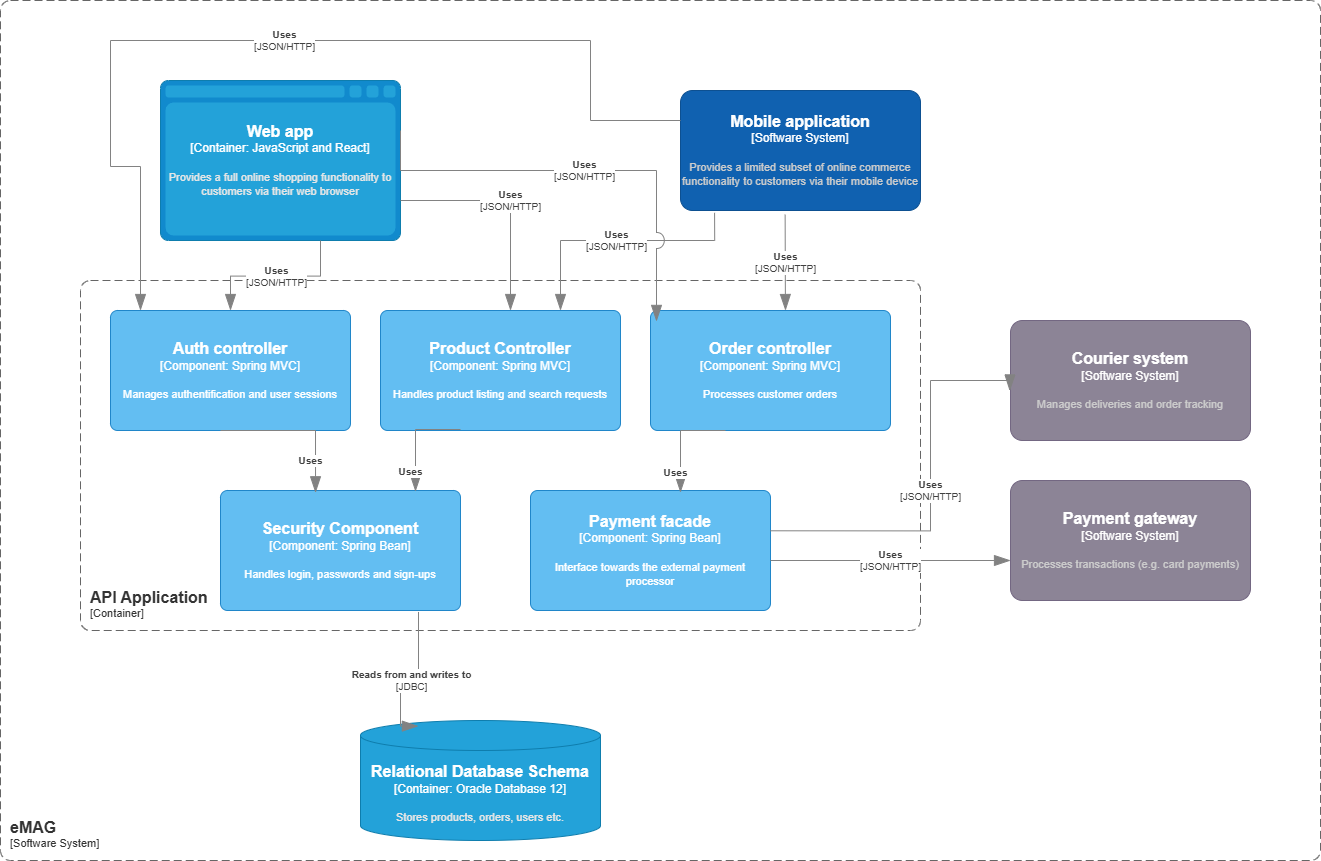

The diagram above was exported from draw.io. Its source (the exported page's mxGraphModel, read from the mxfile embedded in the PNG):
<mxGraphModel dx="1572" dy="926" grid="1" gridSize="10" guides="1" tooltips="1" connect="1" arrows="1" fold="1" page="1" pageScale="1" pageWidth="1600" pageHeight="900" math="0" shadow="0">
  <root>
    <mxCell id="0" />
    <mxCell id="1" parent="0" />
    <object placeholders="1" c4Name="Mobile application" c4Type="Software System" c4Description="Provides a limited subset of online commerce functionality to customers via their mobile device" label="&lt;font style=&quot;font-size: 16px&quot;&gt;&lt;b&gt;%c4Name%&lt;/b&gt;&lt;/font&gt;&lt;div&gt;[%c4Type%]&lt;/div&gt;&lt;br&gt;&lt;div&gt;&lt;font style=&quot;font-size: 11px&quot;&gt;&lt;font color=&quot;#cccccc&quot;&gt;%c4Description%&lt;/font&gt;&lt;/div&gt;" id="VJj8BiSi9Rva0HVisvNw-1">
      <mxCell parent="1" style="rounded=1;whiteSpace=wrap;html=1;labelBackgroundColor=none;fillColor=#1061B0;fontColor=#ffffff;align=center;arcSize=10;strokeColor=#0D5091;metaEdit=1;resizable=0;points=[[0.25,0,0],[0.5,0,0],[0.75,0,0],[1,0.25,0],[1,0.5,0],[1,0.75,0],[0.75,1,0],[0.5,1,0],[0.25,1,0],[0,0.75,0],[0,0.5,0],[0,0.25,0]];" vertex="1">
        <mxGeometry height="120" width="240" x="760" y="120" as="geometry" />
      </mxCell>
    </object>
    <object placeholders="1" c4Name="Web app" c4Type="Container" c4Technology="JavaScript and React" c4Description="Provides a full online shopping functionality to customers via their web browser" label="&lt;font style=&quot;font-size: 16px&quot;&gt;&lt;b&gt;%c4Name%&lt;/b&gt;&lt;/font&gt;&lt;div&gt;[%c4Type%:&amp;nbsp;%c4Technology%]&lt;/div&gt;&lt;br&gt;&lt;div&gt;&lt;font style=&quot;font-size: 11px&quot;&gt;&lt;font color=&quot;#E6E6E6&quot;&gt;%c4Description%&lt;/font&gt;&lt;/div&gt;" id="VJj8BiSi9Rva0HVisvNw-3">
      <mxCell parent="1" style="shape=mxgraph.c4.webBrowserContainer2;whiteSpace=wrap;html=1;boundedLbl=1;rounded=0;labelBackgroundColor=none;strokeColor=#118ACD;fillColor=#23A2D9;strokeColor=#118ACD;strokeColor2=#0E7DAD;fontSize=12;fontColor=#ffffff;align=center;metaEdit=1;points=[[0.5,0,0],[1,0.25,0],[1,0.5,0],[1,0.75,0],[0.5,1,0],[0,0.75,0],[0,0.5,0],[0,0.25,0]];resizable=0;" vertex="1">
        <mxGeometry height="160" width="240" x="240" y="110" as="geometry" />
      </mxCell>
    </object>
    <object placeholders="1" c4Name="Product Controller" c4Type="Component" c4Technology="Spring MVC" c4Description="Handles product listing and search requests" label="&lt;font style=&quot;font-size: 16px&quot;&gt;&lt;b&gt;%c4Name%&lt;/b&gt;&lt;/font&gt;&lt;div&gt;[%c4Type%: %c4Technology%]&lt;/div&gt;&lt;br&gt;&lt;div&gt;&lt;font style=&quot;font-size: 11px&quot;&gt;%c4Description%&lt;/font&gt;&lt;/div&gt;" id="VJj8BiSi9Rva0HVisvNw-4">
      <mxCell parent="1" style="rounded=1;whiteSpace=wrap;html=1;labelBackgroundColor=none;fillColor=#63BEF2;fontColor=#ffffff;align=center;arcSize=6;strokeColor=#2086C9;metaEdit=1;resizable=0;points=[[0.25,0,0],[0.5,0,0],[0.75,0,0],[1,0.25,0],[1,0.5,0],[1,0.75,0],[0.75,1,0],[0.5,1,0],[0.25,1,0],[0,0.75,0],[0,0.5,0],[0,0.25,0]];" vertex="1">
        <mxGeometry height="120" width="240" x="460" y="340" as="geometry" />
      </mxCell>
    </object>
    <object placeholders="1" c4Name="Order controller" c4Type="Component" c4Technology="Spring MVC" c4Description="Processes customer orders" label="&lt;font style=&quot;font-size: 16px&quot;&gt;&lt;b&gt;%c4Name%&lt;/b&gt;&lt;/font&gt;&lt;div&gt;[%c4Type%: %c4Technology%]&lt;/div&gt;&lt;br&gt;&lt;div&gt;&lt;font style=&quot;font-size: 11px&quot;&gt;%c4Description%&lt;/font&gt;&lt;/div&gt;" id="9nomCcLqPvxoQVnu-Z1d-1">
      <mxCell parent="1" style="rounded=1;whiteSpace=wrap;html=1;labelBackgroundColor=none;fillColor=#63BEF2;fontColor=#ffffff;align=center;arcSize=6;strokeColor=#2086C9;metaEdit=1;resizable=0;points=[[0.25,0,0],[0.5,0,0],[0.75,0,0],[1,0.25,0],[1,0.5,0],[1,0.75,0],[0.75,1,0],[0.5,1,0],[0.25,1,0],[0,0.75,0],[0,0.5,0],[0,0.25,0]];" vertex="1">
        <mxGeometry height="120" width="240" x="730" y="340" as="geometry" />
      </mxCell>
    </object>
    <object placeholders="1" c4Name="Auth controller" c4Type="Component" c4Technology="Spring MVC" c4Description="Manages authentification and user sessions" label="&lt;font style=&quot;font-size: 16px&quot;&gt;&lt;b&gt;%c4Name%&lt;/b&gt;&lt;/font&gt;&lt;div&gt;[%c4Type%: %c4Technology%]&lt;/div&gt;&lt;br&gt;&lt;div&gt;&lt;font style=&quot;font-size: 11px&quot;&gt;%c4Description%&lt;/font&gt;&lt;/div&gt;" id="9nomCcLqPvxoQVnu-Z1d-2">
      <mxCell parent="1" style="rounded=1;whiteSpace=wrap;html=1;labelBackgroundColor=none;fillColor=#63BEF2;fontColor=#ffffff;align=center;arcSize=6;strokeColor=#2086C9;metaEdit=1;resizable=0;points=[[0.25,0,0],[0.5,0,0],[0.75,0,0],[1,0.25,0],[1,0.5,0],[1,0.75,0],[0.75,1,0],[0.5,1,0],[0.25,1,0],[0,0.75,0],[0,0.5,0],[0,0.25,0]];" vertex="1">
        <mxGeometry height="120" width="240" x="190" y="340" as="geometry" />
      </mxCell>
    </object>
    <object placeholders="1" c4Name="Security Component" c4Type="Component" c4Technology="Spring Bean" c4Description="Handles login, passwords and sign-ups" label="&lt;font style=&quot;font-size: 16px&quot;&gt;&lt;b&gt;%c4Name%&lt;/b&gt;&lt;/font&gt;&lt;div&gt;[%c4Type%: %c4Technology%]&lt;/div&gt;&lt;br&gt;&lt;div&gt;&lt;font style=&quot;font-size: 11px&quot;&gt;%c4Description%&lt;/font&gt;&lt;/div&gt;" id="9nomCcLqPvxoQVnu-Z1d-3">
      <mxCell parent="1" style="rounded=1;whiteSpace=wrap;html=1;labelBackgroundColor=none;fillColor=#63BEF2;fontColor=#ffffff;align=center;arcSize=6;strokeColor=#2086C9;metaEdit=1;resizable=0;points=[[0.25,0,0],[0.5,0,0],[0.75,0,0],[1,0.25,0],[1,0.5,0],[1,0.75,0],[0.75,1,0],[0.5,1,0],[0.25,1,0],[0,0.75,0],[0,0.5,0],[0,0.25,0]];" vertex="1">
        <mxGeometry height="120" width="240" x="300" y="520" as="geometry" />
      </mxCell>
    </object>
    <object placeholders="1" c4Name="Payment facade" c4Type="Component" c4Technology="Spring Bean" c4Description="Interface towards the external payment processor" label="&lt;font style=&quot;font-size: 16px&quot;&gt;&lt;b&gt;%c4Name%&lt;/b&gt;&lt;/font&gt;&lt;div&gt;[%c4Type%: %c4Technology%]&lt;/div&gt;&lt;br&gt;&lt;div&gt;&lt;font style=&quot;font-size: 11px&quot;&gt;%c4Description%&lt;/font&gt;&lt;/div&gt;" id="9nomCcLqPvxoQVnu-Z1d-4">
      <mxCell parent="1" style="rounded=1;whiteSpace=wrap;html=1;labelBackgroundColor=none;fillColor=#63BEF2;fontColor=#ffffff;align=center;arcSize=6;strokeColor=#2086C9;metaEdit=1;resizable=0;points=[[0.25,0,0],[0.5,0,0],[0.75,0,0],[1,0.25,0],[1,0.5,0],[1,0.75,0],[0.75,1,0],[0.5,1,0],[0.25,1,0],[0,0.75,0],[0,0.5,0],[0,0.25,0]];" vertex="1">
        <mxGeometry height="120" width="240" x="610" y="520" as="geometry" />
      </mxCell>
    </object>
    <object placeholders="1" c4Name="Relational Database Schema" c4Type="Container" c4Technology="Oracle Database 12" c4Description="Stores products, orders, users etc." label="&lt;font style=&quot;font-size: 16px&quot;&gt;&lt;b&gt;%c4Name%&lt;/b&gt;&lt;/font&gt;&lt;div&gt;[%c4Type%:&amp;nbsp;%c4Technology%]&lt;/div&gt;&lt;br&gt;&lt;div&gt;&lt;font style=&quot;font-size: 11px&quot;&gt;&lt;font color=&quot;#E6E6E6&quot;&gt;%c4Description%&lt;/font&gt;&lt;/div&gt;" id="9nomCcLqPvxoQVnu-Z1d-5">
      <mxCell parent="1" style="shape=cylinder3;size=15;whiteSpace=wrap;html=1;boundedLbl=1;rounded=0;labelBackgroundColor=none;fillColor=#23A2D9;fontSize=12;fontColor=#ffffff;align=center;strokeColor=#0E7DAD;metaEdit=1;points=[[0.5,0,0],[1,0.25,0],[1,0.5,0],[1,0.75,0],[0.5,1,0],[0,0.75,0],[0,0.5,0],[0,0.25,0]];resizable=0;" vertex="1">
        <mxGeometry height="120" width="240" x="440" y="750" as="geometry" />
      </mxCell>
    </object>
    <object placeholders="1" c4Name="Payment gateway" c4Type="Software System" c4Description="Processes transactions (e.g. card payments)" label="&lt;font style=&quot;font-size: 16px&quot;&gt;&lt;b&gt;%c4Name%&lt;/b&gt;&lt;/font&gt;&lt;div&gt;[%c4Type%]&lt;/div&gt;&lt;br&gt;&lt;div&gt;&lt;font style=&quot;font-size: 11px&quot;&gt;&lt;font color=&quot;#cccccc&quot;&gt;%c4Description%&lt;/font&gt;&lt;/div&gt;" id="9nomCcLqPvxoQVnu-Z1d-6">
      <mxCell parent="1" style="rounded=1;whiteSpace=wrap;html=1;labelBackgroundColor=none;fillColor=#8C8496;fontColor=#ffffff;align=center;arcSize=10;strokeColor=#736782;metaEdit=1;resizable=0;points=[[0.25,0,0],[0.5,0,0],[0.75,0,0],[1,0.25,0],[1,0.5,0],[1,0.75,0],[0.75,1,0],[0.5,1,0],[0.25,1,0],[0,0.75,0],[0,0.5,0],[0,0.25,0]];" vertex="1">
        <mxGeometry height="120" width="240" x="1090" y="510" as="geometry" />
      </mxCell>
    </object>
    <object placeholders="1" c4Name="Courier system" c4Type="Software System" c4Description="Manages deliveries and order tracking" label="&lt;font style=&quot;font-size: 16px&quot;&gt;&lt;b&gt;%c4Name%&lt;/b&gt;&lt;/font&gt;&lt;div&gt;[%c4Type%]&lt;/div&gt;&lt;br&gt;&lt;div&gt;&lt;font style=&quot;font-size: 11px&quot;&gt;&lt;font color=&quot;#cccccc&quot;&gt;%c4Description%&lt;/font&gt;&lt;/div&gt;" id="9nomCcLqPvxoQVnu-Z1d-7">
      <mxCell parent="1" style="rounded=1;whiteSpace=wrap;html=1;labelBackgroundColor=none;fillColor=#8C8496;fontColor=#ffffff;align=center;arcSize=10;strokeColor=#736782;metaEdit=1;resizable=0;points=[[0.25,0,0],[0.5,0,0],[0.75,0,0],[1,0.25,0],[1,0.5,0],[1,0.75,0],[0.75,1,0],[0.5,1,0],[0.25,1,0],[0,0.75,0],[0,0.5,0],[0,0.25,0]];" vertex="1">
        <mxGeometry height="120" width="240" x="1090" y="350" as="geometry" />
      </mxCell>
    </object>
    <object placeholders="1" c4Name="API Application" c4Type="ContainerScopeBoundary" c4Application="Container" label="&lt;font style=&quot;font-size: 16px&quot;&gt;&lt;b&gt;&lt;div style=&quot;text-align: left&quot;&gt;%c4Name%&lt;/div&gt;&lt;/b&gt;&lt;/font&gt;&lt;div style=&quot;text-align: left&quot;&gt;[%c4Application%]&lt;/div&gt;" id="m2QNMlLXTQ1gKdqKXp3K-1">
      <mxCell parent="1" style="rounded=1;fontSize=11;whiteSpace=wrap;html=1;dashed=1;arcSize=20;fillColor=none;strokeColor=#666666;fontColor=#333333;labelBackgroundColor=none;align=left;verticalAlign=bottom;labelBorderColor=none;spacingTop=0;spacing=10;dashPattern=8 4;metaEdit=1;rotatable=0;perimeter=rectanglePerimeter;noLabel=0;labelPadding=0;allowArrows=0;connectable=0;expand=0;recursiveResize=0;editable=1;pointerEvents=0;absoluteArcSize=1;points=[[0.25,0,0],[0.5,0,0],[0.75,0,0],[1,0.25,0],[1,0.5,0],[1,0.75,0],[0.75,1,0],[0.5,1,0],[0.25,1,0],[0,0.75,0],[0,0.5,0],[0,0.25,0]];" vertex="1">
        <mxGeometry height="350" width="840" x="160" y="310" as="geometry" />
      </mxCell>
    </object>
    <object placeholders="1" c4Type="Relationship" c4Technology="JSON/HTTP" c4Description="Uses" label="&lt;div style=&quot;text-align: left&quot;&gt;&lt;div style=&quot;text-align: center&quot;&gt;&lt;b&gt;%c4Description%&lt;/b&gt;&lt;/div&gt;&lt;div style=&quot;text-align: center&quot;&gt;[%c4Technology%]&lt;/div&gt;&lt;/div&gt;" id="m2QNMlLXTQ1gKdqKXp3K-2">
      <mxCell edge="1" parent="1" style="endArrow=blockThin;html=1;fontSize=10;fontColor=#404040;strokeWidth=1;endFill=1;strokeColor=#828282;elbow=vertical;metaEdit=1;endSize=14;startSize=14;jumpStyle=arc;jumpSize=16;rounded=0;edgeStyle=orthogonalEdgeStyle;" target="9nomCcLqPvxoQVnu-Z1d-2">
        <mxGeometry relative="1" width="240" as="geometry">
          <mxPoint x="400" y="270" as="sourcePoint" />
          <mxPoint x="640" y="270" as="targetPoint" />
        </mxGeometry>
      </mxCell>
    </object>
    <object placeholders="1" c4Type="Relationship" c4Technology="JSON/HTTP" c4Description="Uses" label="&lt;div style=&quot;text-align: left&quot;&gt;&lt;div style=&quot;text-align: center&quot;&gt;&lt;b&gt;%c4Description%&lt;/b&gt;&lt;/div&gt;&lt;div style=&quot;text-align: center&quot;&gt;[%c4Technology%]&lt;/div&gt;&lt;/div&gt;" id="m2QNMlLXTQ1gKdqKXp3K-8">
      <mxCell edge="1" parent="1" style="endArrow=blockThin;html=1;fontSize=10;fontColor=#404040;strokeWidth=1;endFill=1;strokeColor=#828282;elbow=vertical;metaEdit=1;endSize=14;startSize=14;jumpStyle=arc;jumpSize=16;rounded=0;edgeStyle=orthogonalEdgeStyle;">
        <mxGeometry relative="1" width="240" as="geometry">
          <mxPoint x="480" y="230" as="sourcePoint" />
          <mxPoint x="590" y="340" as="targetPoint" />
        </mxGeometry>
      </mxCell>
    </object>
    <object placeholders="1" c4Type="Relationship" c4Technology="JSON/HTTP" c4Description="Uses" label="&lt;div style=&quot;text-align: left&quot;&gt;&lt;div style=&quot;text-align: center&quot;&gt;&lt;b&gt;%c4Description%&lt;/b&gt;&lt;/div&gt;&lt;div style=&quot;text-align: center&quot;&gt;[%c4Technology%]&lt;/div&gt;&lt;/div&gt;" id="m2QNMlLXTQ1gKdqKXp3K-9">
      <mxCell edge="1" parent="1" source="VJj8BiSi9Rva0HVisvNw-1" style="endArrow=blockThin;html=1;fontSize=10;fontColor=#404040;strokeWidth=1;endFill=1;strokeColor=#828282;elbow=vertical;metaEdit=1;endSize=14;startSize=14;jumpStyle=arc;jumpSize=16;rounded=0;edgeStyle=orthogonalEdgeStyle;exitX=0.142;exitY=1.019;exitDx=0;exitDy=0;exitPerimeter=0;entryX=0.75;entryY=0;entryDx=0;entryDy=0;entryPerimeter=0;" target="VJj8BiSi9Rva0HVisvNw-4">
        <mxGeometry relative="1" width="240" as="geometry">
          <Array as="points">
            <mxPoint x="794" y="270" />
            <mxPoint x="640" y="270" />
          </Array>
          <mxPoint x="750" y="430" as="sourcePoint" />
          <mxPoint x="990" y="430" as="targetPoint" />
        </mxGeometry>
      </mxCell>
    </object>
    <object placeholders="1" c4Type="Relationship" c4Technology="JSON/HTTP" c4Description="Uses" label="&lt;div style=&quot;text-align: left&quot;&gt;&lt;div style=&quot;text-align: center&quot;&gt;&lt;b&gt;%c4Description%&lt;/b&gt;&lt;/div&gt;&lt;div style=&quot;text-align: center&quot;&gt;[%c4Technology%]&lt;/div&gt;&lt;/div&gt;" id="m2QNMlLXTQ1gKdqKXp3K-10">
      <mxCell edge="1" parent="1" style="endArrow=blockThin;html=1;fontSize=10;fontColor=#404040;strokeWidth=1;endFill=1;strokeColor=#828282;elbow=vertical;metaEdit=1;endSize=14;startSize=14;jumpStyle=arc;jumpSize=16;rounded=0;edgeStyle=orthogonalEdgeStyle;entryX=0.025;entryY=0.091;entryDx=0;entryDy=0;entryPerimeter=0;" target="9nomCcLqPvxoQVnu-Z1d-1">
        <mxGeometry relative="1" width="240" as="geometry">
          <Array as="points">
            <mxPoint x="480" y="200" />
            <mxPoint x="736" y="200" />
          </Array>
          <mxPoint x="480" y="160" as="sourcePoint" />
          <mxPoint x="720" y="160" as="targetPoint" />
        </mxGeometry>
      </mxCell>
    </object>
    <object placeholders="1" c4Type="Relationship" c4Technology="JSON/HTTP" c4Description="Uses" label="&lt;div style=&quot;text-align: left&quot;&gt;&lt;div style=&quot;text-align: center&quot;&gt;&lt;b&gt;%c4Description%&lt;/b&gt;&lt;/div&gt;&lt;div style=&quot;text-align: center&quot;&gt;[%c4Technology%]&lt;/div&gt;&lt;/div&gt;" id="m2QNMlLXTQ1gKdqKXp3K-12">
      <mxCell edge="1" parent="1" source="VJj8BiSi9Rva0HVisvNw-1" style="endArrow=blockThin;html=1;fontSize=10;fontColor=#404040;strokeWidth=1;endFill=1;strokeColor=#828282;elbow=vertical;metaEdit=1;endSize=14;startSize=14;jumpStyle=arc;jumpSize=16;rounded=0;edgeStyle=orthogonalEdgeStyle;exitX=0.436;exitY=1.035;exitDx=0;exitDy=0;exitPerimeter=0;">
        <mxGeometry relative="1" width="240" as="geometry">
          <mxPoint x="800" y="260" as="sourcePoint" />
          <mxPoint x="865" y="340" as="targetPoint" />
        </mxGeometry>
      </mxCell>
    </object>
    <object placeholders="1" c4Type="Relationship" c4Technology="JSON/HTTP" c4Description="Uses" label="&lt;div style=&quot;text-align: left&quot;&gt;&lt;div style=&quot;text-align: center&quot;&gt;&lt;b&gt;%c4Description%&lt;/b&gt;&lt;/div&gt;&lt;div style=&quot;text-align: center&quot;&gt;[%c4Technology%]&lt;/div&gt;&lt;/div&gt;" id="m2QNMlLXTQ1gKdqKXp3K-16">
      <mxCell edge="1" parent="1" source="VJj8BiSi9Rva0HVisvNw-1" style="endArrow=blockThin;html=1;fontSize=10;fontColor=#404040;strokeWidth=1;endFill=1;strokeColor=#828282;elbow=vertical;metaEdit=1;endSize=14;startSize=14;jumpStyle=arc;jumpSize=16;rounded=0;edgeStyle=orthogonalEdgeStyle;exitX=0;exitY=0.25;exitDx=0;exitDy=0;exitPerimeter=0;">
        <mxGeometry relative="1" width="240" as="geometry">
          <Array as="points">
            <mxPoint x="670" y="150" />
            <mxPoint x="670" y="70" />
            <mxPoint x="190" y="70" />
            <mxPoint x="190" y="196" />
          </Array>
          <mxPoint x="690" y="100" as="sourcePoint" />
          <mxPoint x="220" y="340" as="targetPoint" />
        </mxGeometry>
      </mxCell>
    </object>
    <object placeholders="1" c4Type="Relationship" c4Technology="JSON/HTTP" c4Description="Uses" label="&lt;div style=&quot;text-align: left&quot;&gt;&lt;div style=&quot;text-align: center&quot;&gt;&lt;b&gt;%c4Description%&lt;/b&gt;&lt;/div&gt;&lt;div style=&quot;text-align: center&quot;&gt;[%c4Technology%]&lt;/div&gt;&lt;/div&gt;" id="m2QNMlLXTQ1gKdqKXp3K-17">
      <mxCell edge="1" parent="1" style="endArrow=blockThin;html=1;fontSize=10;fontColor=#404040;strokeWidth=1;endFill=1;strokeColor=#828282;elbow=vertical;metaEdit=1;endSize=14;startSize=14;jumpStyle=arc;jumpSize=16;rounded=0;edgeStyle=orthogonalEdgeStyle;">
        <mxGeometry relative="1" width="240" as="geometry">
          <mxPoint x="850" y="590" as="sourcePoint" />
          <mxPoint x="1090" y="590" as="targetPoint" />
        </mxGeometry>
      </mxCell>
    </object>
    <object placeholders="1" c4Type="Relationship" c4Technology="JSON/HTTP" c4Description="Uses" label="&lt;div style=&quot;text-align: left&quot;&gt;&lt;div style=&quot;text-align: center&quot;&gt;&lt;b&gt;%c4Description%&lt;/b&gt;&lt;/div&gt;&lt;div style=&quot;text-align: center&quot;&gt;[%c4Technology%]&lt;/div&gt;&lt;/div&gt;" id="m2QNMlLXTQ1gKdqKXp3K-19">
      <mxCell edge="1" parent="1" style="endArrow=blockThin;html=1;fontSize=10;fontColor=#404040;strokeWidth=1;endFill=1;strokeColor=#828282;elbow=vertical;metaEdit=1;endSize=14;startSize=14;jumpStyle=arc;jumpSize=16;rounded=0;edgeStyle=orthogonalEdgeStyle;entryX=-0.003;entryY=0.587;entryDx=0;entryDy=0;entryPerimeter=0;" target="9nomCcLqPvxoQVnu-Z1d-7">
        <mxGeometry relative="1" width="240" as="geometry">
          <Array as="points">
            <mxPoint x="1010" y="560" />
            <mxPoint x="1010" y="410" />
            <mxPoint x="1089" y="410" />
          </Array>
          <mxPoint x="850" y="560.29" as="sourcePoint" />
          <mxPoint x="1050" y="410" as="targetPoint" />
        </mxGeometry>
      </mxCell>
    </object>
    <object placeholders="1" c4Type="Relationship" c4Technology="JDBC" c4Description="Reads from and writes to" label="&lt;div style=&quot;text-align: left&quot;&gt;&lt;div style=&quot;text-align: center&quot;&gt;&lt;b&gt;%c4Description%&lt;/b&gt;&lt;/div&gt;&lt;div style=&quot;text-align: center&quot;&gt;[%c4Technology%]&lt;/div&gt;&lt;/div&gt;" id="m2QNMlLXTQ1gKdqKXp3K-21">
      <mxCell edge="1" parent="1" source="9nomCcLqPvxoQVnu-Z1d-3" style="endArrow=blockThin;html=1;fontSize=10;fontColor=#404040;strokeWidth=1;endFill=1;strokeColor=#828282;elbow=vertical;metaEdit=1;endSize=14;startSize=14;jumpStyle=arc;jumpSize=16;rounded=0;edgeStyle=orthogonalEdgeStyle;exitX=0.825;exitY=1.012;exitDx=0;exitDy=0;exitPerimeter=0;entryX=0.241;entryY=0.047;entryDx=0;entryDy=0;entryPerimeter=0;" target="9nomCcLqPvxoQVnu-Z1d-5">
        <mxGeometry relative="1" width="240" as="geometry">
          <Array as="points">
            <mxPoint x="498" y="710" />
            <mxPoint x="480" y="710" />
            <mxPoint x="480" y="756" />
          </Array>
          <mxPoint x="860" y="280" as="sourcePoint" />
          <mxPoint x="860" y="376" as="targetPoint" />
        </mxGeometry>
      </mxCell>
    </object>
    <object placeholders="1" c4Type="Relationship" c4Description="Uses" label="&lt;div style=&quot;text-align: left&quot;&gt;&lt;div style=&quot;text-align: center&quot;&gt;&lt;b&gt;%c4Description%&lt;/b&gt;&lt;/div&gt;" id="m2QNMlLXTQ1gKdqKXp3K-22">
      <mxCell edge="1" parent="1" style="endArrow=blockThin;html=1;fontSize=10;fontColor=#404040;strokeWidth=1;endFill=1;strokeColor=#828282;elbow=vertical;metaEdit=1;endSize=14;startSize=14;jumpStyle=arc;jumpSize=16;rounded=0;edgeStyle=orthogonalEdgeStyle;entryX=0.396;entryY=0.019;entryDx=0;entryDy=0;entryPerimeter=0;" target="9nomCcLqPvxoQVnu-Z1d-3">
        <mxGeometry relative="1" width="240" x="0.5895" y="-5" as="geometry">
          <mxPoint y="1" as="offset" />
          <Array as="points">
            <mxPoint x="395" y="460" />
          </Array>
          <mxPoint x="300" y="460" as="sourcePoint" />
          <mxPoint x="540" y="460" as="targetPoint" />
        </mxGeometry>
      </mxCell>
    </object>
    <object placeholders="1" c4Type="Relationship" c4Description="Uses" label="&lt;div style=&quot;text-align: left&quot;&gt;&lt;div style=&quot;text-align: center&quot;&gt;&lt;b&gt;%c4Description%&lt;/b&gt;&lt;/div&gt;" id="m2QNMlLXTQ1gKdqKXp3K-23">
      <mxCell edge="1" parent="1" style="endArrow=blockThin;html=1;fontSize=10;fontColor=#404040;strokeWidth=1;endFill=1;strokeColor=#828282;elbow=vertical;metaEdit=1;endSize=14;startSize=14;jumpStyle=arc;jumpSize=16;rounded=0;edgeStyle=orthogonalEdgeStyle;entryX=0.396;entryY=0.019;entryDx=0;entryDy=0;entryPerimeter=0;">
        <mxGeometry relative="1" width="240" x="0.5895" y="-5" as="geometry">
          <mxPoint y="1" as="offset" />
          <Array as="points">
            <mxPoint x="495" y="459" />
          </Array>
          <mxPoint x="540" y="459" as="sourcePoint" />
          <mxPoint x="495" y="521" as="targetPoint" />
        </mxGeometry>
      </mxCell>
    </object>
    <object placeholders="1" c4Type="Relationship" c4Description="Uses" label="&lt;div style=&quot;text-align: left&quot;&gt;&lt;div style=&quot;text-align: center&quot;&gt;&lt;b&gt;%c4Description%&lt;/b&gt;&lt;/div&gt;" id="m2QNMlLXTQ1gKdqKXp3K-25">
      <mxCell edge="1" parent="1" style="endArrow=blockThin;html=1;fontSize=10;fontColor=#404040;strokeWidth=1;endFill=1;strokeColor=#828282;elbow=vertical;metaEdit=1;endSize=14;startSize=14;jumpStyle=arc;jumpSize=16;rounded=0;edgeStyle=orthogonalEdgeStyle;entryX=0.396;entryY=0.019;entryDx=0;entryDy=0;entryPerimeter=0;">
        <mxGeometry relative="1" width="240" x="0.5895" y="-5" as="geometry">
          <mxPoint y="1" as="offset" />
          <Array as="points">
            <mxPoint x="760" y="460" />
          </Array>
          <mxPoint x="805" y="460" as="sourcePoint" />
          <mxPoint x="760" y="522" as="targetPoint" />
        </mxGeometry>
      </mxCell>
    </object>
    <object placeholders="1" c4Name="eMAG" c4Type="SystemScopeBoundary" c4Application="Software System" label="&lt;font style=&quot;font-size: 16px&quot;&gt;&lt;b&gt;&lt;div style=&quot;text-align: left&quot;&gt;%c4Name%&lt;/div&gt;&lt;/b&gt;&lt;/font&gt;&lt;div style=&quot;text-align: left&quot;&gt;[%c4Application%]&lt;/div&gt;" id="m2QNMlLXTQ1gKdqKXp3K-28">
      <mxCell parent="1" style="rounded=1;fontSize=11;whiteSpace=wrap;html=1;dashed=1;arcSize=20;fillColor=none;strokeColor=#666666;fontColor=#333333;labelBackgroundColor=none;align=left;verticalAlign=bottom;labelBorderColor=none;spacingTop=0;spacing=10;dashPattern=8 4;metaEdit=1;rotatable=0;perimeter=rectanglePerimeter;noLabel=0;labelPadding=0;allowArrows=0;connectable=0;expand=0;recursiveResize=0;editable=1;pointerEvents=0;absoluteArcSize=1;points=[[0.25,0,0],[0.5,0,0],[0.75,0,0],[1,0.25,0],[1,0.5,0],[1,0.75,0],[0.75,1,0],[0.5,1,0],[0.25,1,0],[0,0.75,0],[0,0.5,0],[0,0.25,0]];" vertex="1">
        <mxGeometry height="860" width="1320" x="80" y="30" as="geometry" />
      </mxCell>
    </object>
  </root>
</mxGraphModel>